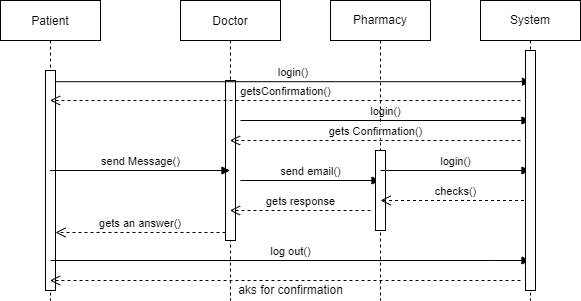

The diagram above was exported from draw.io. Its source (the exported page's mxGraphModel, read from the mxfile embedded in the PNG):
<mxGraphModel dx="782" dy="421" grid="1" gridSize="10" guides="1" tooltips="1" connect="1" arrows="1" fold="1" page="1" pageScale="1" pageWidth="850" pageHeight="1100" math="0" shadow="0">
  <root>
    <mxCell id="0" />
    <mxCell id="1" parent="0" />
    <mxCell id="3nuBFxr9cyL0pnOWT2aG-1" value="Patient" style="shape=umlLifeline;perimeter=lifelinePerimeter;container=1;collapsible=0;recursiveResize=0;rounded=0;shadow=0;strokeWidth=1;" parent="1" vertex="1">
      <mxGeometry x="120" y="80" width="100" height="300" as="geometry" />
    </mxCell>
    <mxCell id="3nuBFxr9cyL0pnOWT2aG-2" value="" style="points=[];perimeter=orthogonalPerimeter;rounded=0;shadow=0;strokeWidth=1;" parent="3nuBFxr9cyL0pnOWT2aG-1" vertex="1">
      <mxGeometry x="45" y="70" width="10" height="220" as="geometry" />
    </mxCell>
    <mxCell id="I5jVkqIUH51M67tnH2Rk-18" value="log out()" style="html=1;verticalAlign=bottom;endArrow=block;rounded=0;" edge="1" parent="3nuBFxr9cyL0pnOWT2aG-1" target="I5jVkqIUH51M67tnH2Rk-5">
      <mxGeometry width="80" relative="1" as="geometry">
        <mxPoint x="50" y="260" as="sourcePoint" />
        <mxPoint x="130" y="270" as="targetPoint" />
        <Array as="points">
          <mxPoint x="490" y="260" />
        </Array>
      </mxGeometry>
    </mxCell>
    <mxCell id="3nuBFxr9cyL0pnOWT2aG-5" value="Doctor" style="shape=umlLifeline;perimeter=lifelinePerimeter;container=1;collapsible=0;recursiveResize=0;rounded=0;shadow=0;strokeWidth=1;" parent="1" vertex="1">
      <mxGeometry x="300" y="80" width="100" height="300" as="geometry" />
    </mxCell>
    <mxCell id="3nuBFxr9cyL0pnOWT2aG-6" value="" style="points=[];perimeter=orthogonalPerimeter;rounded=0;shadow=0;strokeWidth=1;" parent="3nuBFxr9cyL0pnOWT2aG-5" vertex="1">
      <mxGeometry x="45" y="80" width="10" height="160" as="geometry" />
    </mxCell>
    <mxCell id="I5jVkqIUH51M67tnH2Rk-11" value="login()" style="html=1;verticalAlign=bottom;endArrow=block;rounded=0;" edge="1" parent="3nuBFxr9cyL0pnOWT2aG-5" target="I5jVkqIUH51M67tnH2Rk-5">
      <mxGeometry width="80" relative="1" as="geometry">
        <mxPoint x="60" y="120" as="sourcePoint" />
        <mxPoint x="140" y="120" as="targetPoint" />
      </mxGeometry>
    </mxCell>
    <mxCell id="I5jVkqIUH51M67tnH2Rk-13" value="send email()" style="html=1;verticalAlign=bottom;endArrow=block;rounded=0;" edge="1" parent="3nuBFxr9cyL0pnOWT2aG-5" target="I5jVkqIUH51M67tnH2Rk-4">
      <mxGeometry width="80" relative="1" as="geometry">
        <mxPoint x="60" y="180" as="sourcePoint" />
        <mxPoint x="140" y="180" as="targetPoint" />
      </mxGeometry>
    </mxCell>
    <mxCell id="3nuBFxr9cyL0pnOWT2aG-7" value="gets an answer()" style="verticalAlign=bottom;endArrow=open;dashed=1;endSize=8;exitX=0;exitY=0.95;shadow=0;strokeWidth=1;" parent="1" source="3nuBFxr9cyL0pnOWT2aG-6" target="3nuBFxr9cyL0pnOWT2aG-2" edge="1">
      <mxGeometry relative="1" as="geometry">
        <mxPoint x="275" y="236" as="targetPoint" />
      </mxGeometry>
    </mxCell>
    <mxCell id="3nuBFxr9cyL0pnOWT2aG-8" value="login()" style="verticalAlign=bottom;endArrow=block;entryX=0.5;entryY=0.13;shadow=0;strokeWidth=1;entryDx=0;entryDy=0;entryPerimeter=0;" parent="1" source="3nuBFxr9cyL0pnOWT2aG-2" target="I5jVkqIUH51M67tnH2Rk-7" edge="1">
      <mxGeometry relative="1" as="geometry">
        <mxPoint x="275" y="160" as="sourcePoint" />
      </mxGeometry>
    </mxCell>
    <mxCell id="I5jVkqIUH51M67tnH2Rk-4" value="Pharmacy" style="shape=umlLifeline;perimeter=lifelinePerimeter;whiteSpace=wrap;html=1;container=1;collapsible=0;recursiveResize=0;outlineConnect=0;" vertex="1" parent="1">
      <mxGeometry x="450" y="80" width="100" height="300" as="geometry" />
    </mxCell>
    <mxCell id="I5jVkqIUH51M67tnH2Rk-6" value="" style="html=1;points=[];perimeter=orthogonalPerimeter;" vertex="1" parent="I5jVkqIUH51M67tnH2Rk-4">
      <mxGeometry x="45" y="150" width="10" height="80" as="geometry" />
    </mxCell>
    <mxCell id="I5jVkqIUH51M67tnH2Rk-15" value="login()" style="html=1;verticalAlign=bottom;endArrow=block;rounded=0;" edge="1" parent="I5jVkqIUH51M67tnH2Rk-4" target="I5jVkqIUH51M67tnH2Rk-5">
      <mxGeometry width="80" relative="1" as="geometry">
        <mxPoint x="50" y="170" as="sourcePoint" />
        <mxPoint x="130" y="170" as="targetPoint" />
      </mxGeometry>
    </mxCell>
    <mxCell id="I5jVkqIUH51M67tnH2Rk-16" value="checks()" style="html=1;verticalAlign=bottom;endArrow=open;dashed=1;endSize=8;rounded=0;" edge="1" parent="I5jVkqIUH51M67tnH2Rk-4" source="I5jVkqIUH51M67tnH2Rk-5">
      <mxGeometry relative="1" as="geometry">
        <mxPoint x="130" y="200" as="sourcePoint" />
        <mxPoint x="50" y="200" as="targetPoint" />
      </mxGeometry>
    </mxCell>
    <mxCell id="I5jVkqIUH51M67tnH2Rk-5" value="System" style="shape=umlLifeline;perimeter=lifelinePerimeter;whiteSpace=wrap;html=1;container=1;collapsible=0;recursiveResize=0;outlineConnect=0;" vertex="1" parent="1">
      <mxGeometry x="600" y="80" width="100" height="300" as="geometry" />
    </mxCell>
    <mxCell id="I5jVkqIUH51M67tnH2Rk-7" value="" style="html=1;points=[];perimeter=orthogonalPerimeter;" vertex="1" parent="I5jVkqIUH51M67tnH2Rk-5">
      <mxGeometry x="45" y="50" width="10" height="240" as="geometry" />
    </mxCell>
    <mxCell id="I5jVkqIUH51M67tnH2Rk-9" value="getsConfirmation()" style="html=1;verticalAlign=bottom;endArrow=open;dashed=1;endSize=8;rounded=0;" edge="1" parent="1" target="3nuBFxr9cyL0pnOWT2aG-1">
      <mxGeometry relative="1" as="geometry">
        <mxPoint x="640" y="180" as="sourcePoint" />
        <mxPoint x="560" y="180" as="targetPoint" />
      </mxGeometry>
    </mxCell>
    <mxCell id="I5jVkqIUH51M67tnH2Rk-12" value="gets Confirmation()" style="html=1;verticalAlign=bottom;endArrow=open;dashed=1;endSize=8;rounded=0;" edge="1" parent="1" target="3nuBFxr9cyL0pnOWT2aG-5">
      <mxGeometry relative="1" as="geometry">
        <mxPoint x="640" y="220" as="sourcePoint" />
        <mxPoint x="560" y="220" as="targetPoint" />
      </mxGeometry>
    </mxCell>
    <mxCell id="I5jVkqIUH51M67tnH2Rk-14" value="gets response" style="html=1;verticalAlign=bottom;endArrow=open;dashed=1;endSize=8;rounded=0;" edge="1" parent="1" target="3nuBFxr9cyL0pnOWT2aG-5">
      <mxGeometry relative="1" as="geometry">
        <mxPoint x="490" y="290" as="sourcePoint" />
        <mxPoint x="410" y="290" as="targetPoint" />
      </mxGeometry>
    </mxCell>
    <mxCell id="I5jVkqIUH51M67tnH2Rk-10" value="send Message()" style="html=1;verticalAlign=bottom;endArrow=block;rounded=0;" edge="1" parent="1" source="3nuBFxr9cyL0pnOWT2aG-1" target="3nuBFxr9cyL0pnOWT2aG-5">
      <mxGeometry width="80" relative="1" as="geometry">
        <mxPoint x="180" y="210" as="sourcePoint" />
        <mxPoint x="260" y="210" as="targetPoint" />
        <Array as="points">
          <mxPoint x="300" y="250" />
        </Array>
      </mxGeometry>
    </mxCell>
    <mxCell id="I5jVkqIUH51M67tnH2Rk-19" value="" style="html=1;verticalAlign=bottom;endArrow=open;dashed=1;endSize=8;rounded=0;" edge="1" parent="1" target="3nuBFxr9cyL0pnOWT2aG-1">
      <mxGeometry relative="1" as="geometry">
        <mxPoint x="640" y="360" as="sourcePoint" />
        <mxPoint x="560" y="360" as="targetPoint" />
      </mxGeometry>
    </mxCell>
    <mxCell id="I5jVkqIUH51M67tnH2Rk-21" value="aks for confirmation" style="text;html=1;align=center;verticalAlign=middle;resizable=0;points=[];autosize=1;strokeColor=none;fillColor=none;" vertex="1" parent="1">
      <mxGeometry x="350" y="360" width="120" height="20" as="geometry" />
    </mxCell>
  </root>
</mxGraphModel>